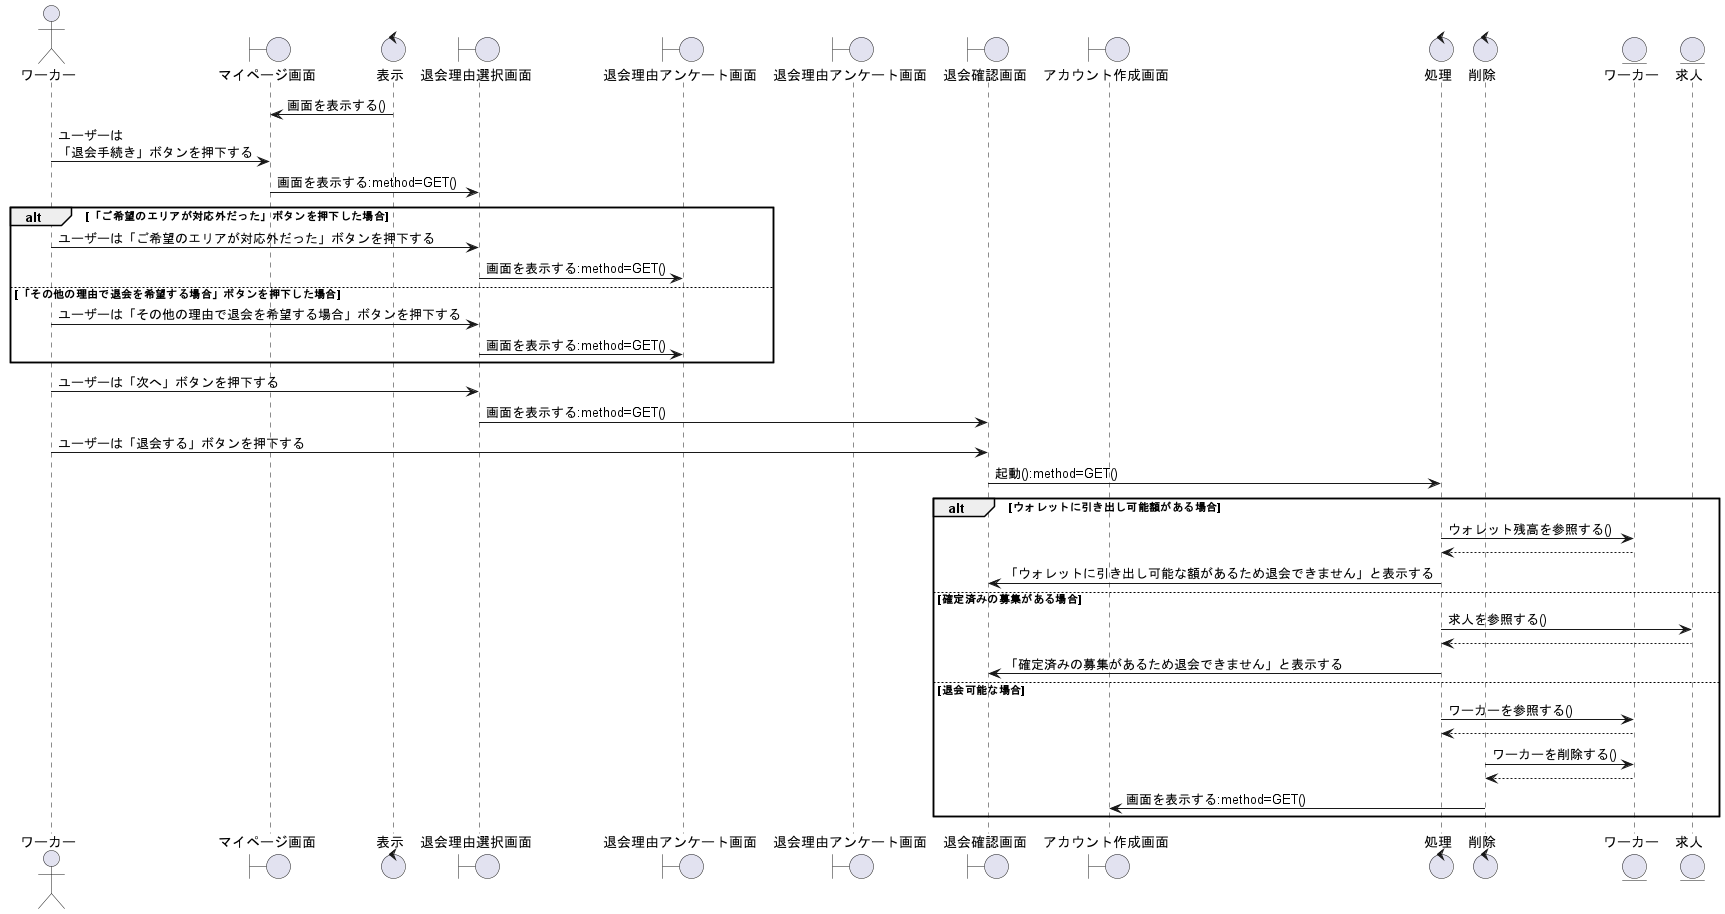

The diagram above was rendered by PlantUML. Its source (embedded in the PNG):
@startuml 退会手続きをする

actor ワーカー as wo1

boundary マイページ画面 as bo1
control 表示 as co1
boundary 退会理由選択画面 as bo2
boundary 退会理由アンケート画面 as bo3
boundary 退会理由アンケート画面 as bo4
boundary 退会確認画面 as bo5
boundary アカウント作成画面 as bo6

control 処理 as co2
control 削除 as co3

entity ワーカー as en1
entity 求人 as en3


co1 -> bo1:画面を表示する()
wo1 -> bo1:ユーザーは\n「退会手続き」ボタンを押下する
bo1 -> bo2:画面を表示する:method=GET()

alt 「ご希望のエリアが対応外だった」ボタンを押下した場合
    wo1 -> bo2:ユーザーは「ご希望のエリアが対応外だった」ボタンを押下する
    bo2 -> bo3:画面を表示する:method=GET()

else 「その他の理由で退会を希望する場合」ボタンを押下した場合
    wo1 -> bo2:ユーザーは「その他の理由で退会を希望する場合」ボタンを押下する
    bo2 -> bo3:画面を表示する:method=GET()

end

wo1 -> bo2:ユーザーは「次へ」ボタンを押下する
bo2 -> bo5:画面を表示する:method=GET()
wo1 -> bo5:ユーザーは「退会する」ボタンを押下する
bo5 -> co2:起動():method=GET()





alt ウォレットに引き出し可能額がある場合
    co2 -> en1:ウォレット残高を参照する()
    co2 <-- en1
    co2 -> bo5:「ウォレットに引き出し可能な額があるため退会できません」と表示する

else 確定済みの募集がある場合
    co2 -> en3:求人を参照する()
    co2 <-- en3
    co2 -> bo5:「確定済みの募集があるため退会できません」と表示する

else 退会可能な場合
    co2 -> en1:ワーカーを参照する()
    en1 --> co2
    co3 -> en1:ワーカーを削除する()
    co3 <-- en1
    co3 -> bo6:画面を表示する:method=GET()

end

@enduml